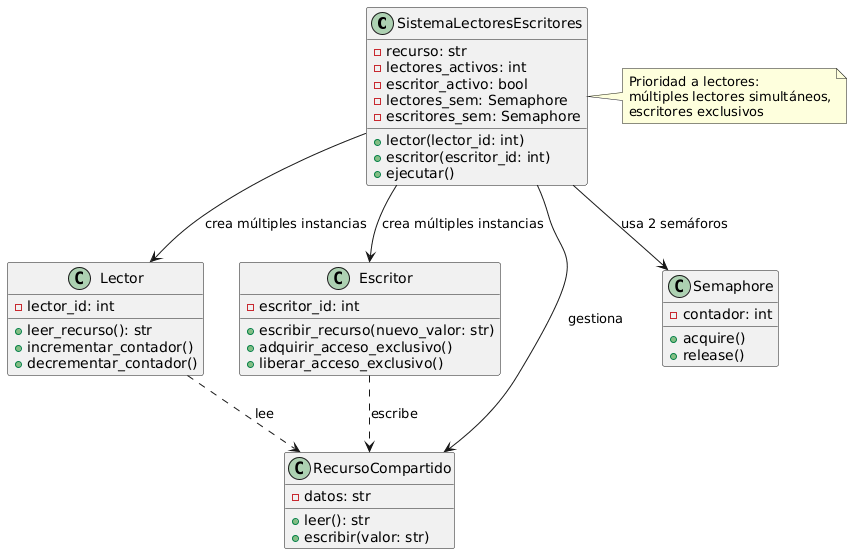

The diagram above was rendered by PlantUML. Its source (embedded in the PNG):
@startuml
class SistemaLectoresEscritores {
    - recurso: str
    - lectores_activos: int
    - escritor_activo: bool
    - lectores_sem: Semaphore
    - escritores_sem: Semaphore
    + lector(lector_id: int)
    + escritor(escritor_id: int)
    + ejecutar()
}

class Lector {
    - lector_id: int
    + leer_recurso(): str
    + incrementar_contador()
    + decrementar_contador()
}

class Escritor {
    - escritor_id: int
    + escribir_recurso(nuevo_valor: str)
    + adquirir_acceso_exclusivo()
    + liberar_acceso_exclusivo()
}

class RecursoCompartido {
    - datos: str
    + leer(): str
    + escribir(valor: str)
}

class Semaphore {
    - contador: int
    + acquire()
    + release()
}

SistemaLectoresEscritores --> Lector : "crea múltiples instancias"
SistemaLectoresEscritores --> Escritor : "crea múltiples instancias"
SistemaLectoresEscritores --> RecursoCompartido : "gestiona"
SistemaLectoresEscritores --> Semaphore : "usa 2 semáforos"
Lector ..> RecursoCompartido : "lee"
Escritor ..> RecursoCompartido : "escribe"

note right of SistemaLectoresEscritores
    Prioridad a lectores:
    múltiples lectores simultáneos,
    escritores exclusivos
end note
@enduml